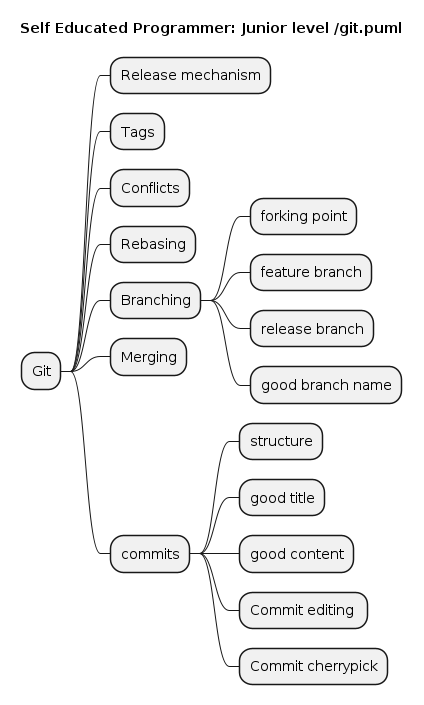

The diagram above was rendered by PlantUML. Its source (embedded in the PNG):
@startmindmap
title Self Educated Programmer: Junior level /git.puml

* Git
** Release mechanism
** Tags
** Conflicts
** Rebasing
** Branching
*** forking point
*** feature branch
*** release branch
*** good branch name
** Merging
** commits
*** structure
*** good title
*** good content
*** Commit editing 
*** Commit cherrypick

@endmindmap